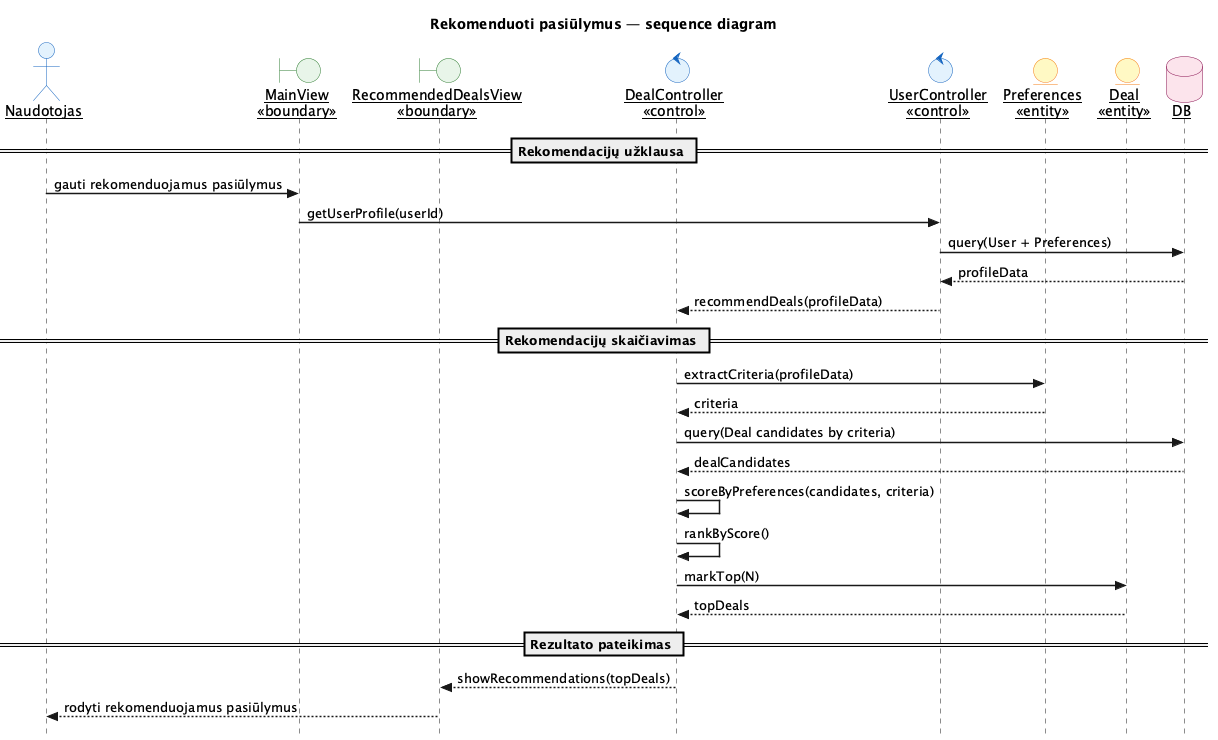

The diagram above was rendered by PlantUML. Its source (embedded in the PNG):
@startuml Rekomenduoti_pasiūlymus
skinparam style strictuml
skinparam sequenceArrowThickness 1.5
skinparam sequenceParticipant underline
skinparam participant {
  BackgroundColor #FFFDE7
  BorderColor #F9A825
}
skinparam actor {
  BackgroundColor #E3F2FD
  BorderColor #1565C0
}
skinparam boundary {
  BackgroundColor #E8F5E9
  BorderColor #2E7D32
}
skinparam control {
  BackgroundColor #E3F2FD
  BorderColor #1565C0
}
skinparam entity {
  BackgroundColor #FFF9C4
  BorderColor #F57F17
}
skinparam database {
  BackgroundColor #FCE4EC
  BorderColor #880E4F
}

title Rekomenduoti pasiūlymus — sequence diagram

actor Naudotojas as N

boundary "MainView\n<<boundary>>" as MV
boundary "RecommendedDealsView\n<<boundary>>" as RDV

control "DealController\n<<control>>" as DC
control "UserController\n<<control>>" as UC

entity "Preferences\n<<entity>>" as Prefs
entity "Deal\n<<entity>>" as Deal

database "DB" as DB

== Rekomendacijų užklausa ==
N -> MV : gauti rekomenduojamus pasiūlymus
MV -> UC : getUserProfile(userId)
UC -> DB : query(User + Preferences)
DB --> UC : profileData
UC --> DC : recommendDeals(profileData)

== Rekomendacijų skaičiavimas ==
DC -> Prefs : extractCriteria(profileData)
Prefs --> DC : criteria
DC -> DB : query(Deal candidates by criteria)
DB --> DC : dealCandidates
DC -> DC : scoreByPreferences(candidates, criteria)
DC -> DC : rankByScore()
DC -> Deal : markTop(N)
Deal --> DC : topDeals

== Rezultato pateikimas ==
DC --> RDV : showRecommendations(topDeals)
RDV --> N : rodyti rekomenduojamus pasiūlymus
@enduml